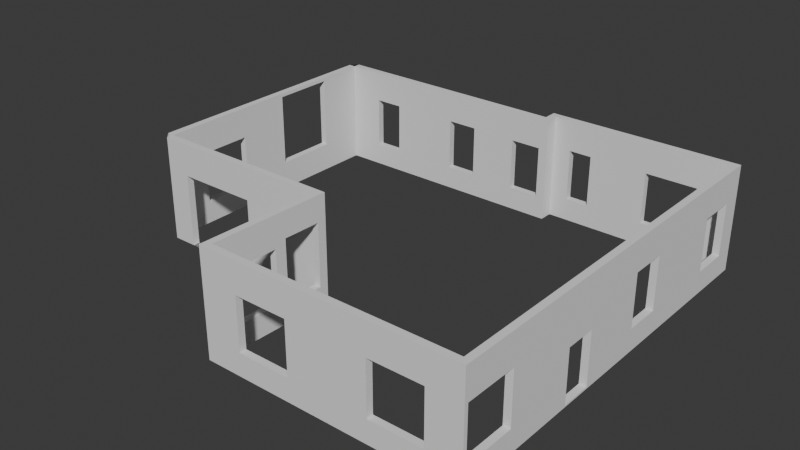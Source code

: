 # Source: parter01.blend  (saved by Blender 4.2.66; exported with 4.5.12 LTS)
import bpy
from mathutils import Matrix  # noqa: F401  (used for matrix-valued properties, if any)

bpy.ops.wm.read_factory_settings(use_empty=True)
scene = bpy.context.scene
scene.name = 'Scene'

# ---- collections
col_collection = bpy.data.collections.new('Collection'); scene.collection.children.link(col_collection)

# ---- world
world_world = bpy.data.worlds.new('World'); scene.world = world_world
world_world.use_nodes = True; world_world.node_tree.nodes.clear()
_N = world_world.node_tree.nodes; _L = world_world.node_tree.links
n0 = _N.new('ShaderNodeOutputWorld'); n0.name = 'World Output'; n0.location = (300, 300)
n1 = _N.new('ShaderNodeBackground'); n1.name = 'Background'; n1.location = (10, 300)
n1.inputs[0].default_value = (0.05088, 0.05088, 0.05088, 1.0)
_L.new(n1.outputs[0], n0.inputs[0])
n0.is_active_output = True
world_world.color = (0.05088, 0.05088, 0.05088)
world_world.sun_shadow_jitter_overblur = 0.0

# ---- meshes
me_vert_001 = bpy.data.meshes.new('Vert.001')
me_vert_001.from_pydata([(11.5, 23.44, 0.0), (11.5, 15.72, 0.0), (16.89, 15.72, 0.0), (16.8, 12.22, 0.0), (24.1, 12.22, 0.0), (24.1, 23.84, 0.0), (18.5, 23.84, 0.0), (18.5, 23.44, 0.0), (11.5, 15.72, 3.037), (16.89, 15.72, 3.037), (16.8, 12.22, 3.037), (24.1, 12.22, 3.037), (24.1, 23.84, 3.037), (18.5, 23.84, 3.037), (18.5, 23.44, 3.037), (11.5, 23.44, 3.037), (24.1, 12.33, 0.6482), (24.1, 12.33, 2.148), (24.1, 15.93, 0.04836), (24.1, 15.93, 0.8934), (24.1, 13.83, 0.6482), (24.1, 13.83, 1.279), (24.1, 13.83, 2.148), (24.1, 16.82, 0.04836), (24.1, 16.82, 0.7034), (24.1, 16.82, 1.548), (24.1, 18.71, 1.341), (24.1, 18.71, 0.6482), (24.1, 19.74, 0.6482), (24.1, 15.93, 1.548), (24.1, 18.71, 2.148), (24.1, 19.74, 2.148), (24.1, 22.19, 2.148), (24.1, 23.27, 0.6482), (24.1, 23.27, 2.148), (24.1, 22.19, 0.6482), (16.86, 14.59, 0.5174), (16.86, 14.59, 2.055), (16.85, 14.27, 0.6482), (16.89, 15.67, 0.0), (16.89, 15.67, 0.1384), (16.87, 15.15, 0.5174), (16.89, 15.67, 0.5174), (16.89, 15.67, 2.31), (16.81, 12.77, 0.6482), (16.81, 12.77, 2.148), (16.85, 14.27, 2.148), (16.86, 14.59, 2.31), (13.33, 23.44, 0.6482), (15.31, 23.44, 0.664), (16.2, 23.44, 0.664), (17.55, 23.44, 0.6482), (18.45, 23.44, 0.6482), (18.45, 23.44, 2.148), (17.55, 23.44, 2.148), (16.2, 23.44, 2.042), (12.5, 23.44, 0.6482), (12.5, 23.44, 2.148), (13.33, 23.44, 2.148), (16.2, 23.44, 2.164), (15.31, 23.44, 2.164), (19.9, 23.84, 0.6482), (21.6, 23.84, 0.6482), (23.1, 23.84, 2.148), (23.1, 23.84, 0.6482), (19.23, 23.84, 0.6482), (19.23, 23.84, 2.148), (19.9, 23.84, 2.148), (21.6, 23.84, 2.148), (17.88, 12.22, 0.6482), (17.88, 12.22, 2.148), (21.65, 12.22, 0.6482), (19.38, 12.22, 0.6482), (21.65, 12.22, 2.148), (19.38, 12.22, 2.148), (23.15, 12.22, 2.148), (23.15, 12.22, 0.6482), (12.2, 15.72, 2.1), (12.2, 15.72, 5.96e-08), (14.53, 15.72, 0.0), (14.53, 15.72, 5.96e-08), (14.53, 15.72, 2.1), (11.5, 16.99, 0.6482), (11.5, 18.49, 0.6482), (11.5, 16.99, 2.148), (11.5, 20.04, 1.336), (11.5, 18.49, 1.502), (11.5, 21.86, 0.0), (11.5, 20.04, 0.831), (11.5, 20.04, 2.931), (11.5, 18.49, 2.148), (11.5, 21.86, 0.831), (11.5, 21.86, 2.931)], [], [(7, 6, 13, 14), (4, 11, 17, 16), (21, 29, 19, 20), (27, 24, 25, 26), (12, 5, 33, 34), (5, 4, 16, 20, 19, 18, 23, 24, 27, 28, 31, 30, 26, 25, 29, 21, 22, 17, 11, 12, 34, 32, 35, 33), (42, 2, 9, 10, 3, 39, 40, 41, 36, 38, 44, 45, 46, 37, 47, 43), (40, 39, 2, 42), (36, 37, 46, 38), (41, 40, 42), (52, 7, 14, 53), (15, 0, 56, 57), (53, 14, 15, 57, 58, 48, 56, 0, 7, 52, 51, 50, 49, 60, 59, 55, 54), (54, 55, 50, 51), (5, 12, 63, 64), (13, 6, 65, 66), (65, 6, 5, 64, 62, 68, 63, 12, 13, 66, 67, 61), (69, 3, 10, 70), (75, 11, 4, 76), (76, 4, 3, 69, 72, 74, 70, 10, 11, 75, 73, 71), (1, 8, 9, 2, 79, 80, 81, 77, 78), (79, 1, 78, 80), (82, 1, 8, 15, 0, 87, 91, 92, 89, 85, 86, 90, 84), (91, 87, 1, 82, 83, 86, 85, 88)])
_uv = me_vert_001.uv_layers.new(name='UVMap')
_uv.uv.foreach_set('vector', [0.0, 0.0, 0.0, 0.0, 0.0, 0.0, 0.0, 0.0, 0.0, 0.0, 0.0, 0.0, 0.0, 0.0, 0.0, 0.0, 0.0, 0.0, 0.0, 0.0, 0.0, 0.0, 0.0, 0.0, 0.0, 0.0, 0.0, 0.0, 0.0, 0.0, 0.0, 0.0, 0.0, 0.0, 0.0, 0.0, 0.0, 0.0, 0.0, 0.0, 0.0, 0.0, 0.0, 0.0, 0.0, 0.0, 0.0, 0.0, 0.0, 0.0, 0.0, 0.0, 0.0, 0.0, 0.0, 0.0, 0.0, 0.0, 0.0, 0.0, 0.0, 0.0, 0.0, 0.0, 0.0, 0.0, 0.0, 0.0, 0.0, 0.0, 0.0, 0.0, 0.0, 0.0, 0.0, 0.0, 0.0, 0.0, 0.0, 0.0, 0.0, 0.0, 0.0, 0.0, 0.0, 0.0, 0.0, 0.0, 0.0, 0.0, 0.0, 0.0, 0.0, 0.0, 0.0, 0.0, 0.0, 0.0, 0.0, 0.0, 0.0, 0.0, 0.0, 0.0, 0.0, 0.0, 0.0, 0.0, 0.0, 0.0, 0.0, 0.0, 0.0, 0.0, 0.0, 0.0, 0.0, 0.0, 0.0, 0.0, 0.0, 0.0, 0.0, 0.0, 0.0, 0.0, 0.0, 0.0, 0.0, 0.0, 0.0, 0.0, 0.0, 0.0, 0.0, 0.0, 0.0, 0.0, 0.0, 0.0, 0.0, 0.0, 0.0, 0.0, 0.0, 0.0, 0.0, 0.0, 0.0, 0.0, 0.0, 0.0, 0.0, 0.0, 0.0, 0.0, 0.0, 0.0, 0.0, 0.0, 0.0, 0.0, 0.0, 0.0, 0.0, 0.0, 0.0, 0.0, 0.0, 0.0, 0.0, 0.0, 0.0, 0.0, 0.0, 0.0, 0.0, 0.0, 0.0, 0.0, 0.0, 0.0, 0.0, 0.0, 0.0, 0.0, 0.0, 0.0, 0.0, 0.0, 0.0, 0.0, 0.0, 0.0, 0.0, 0.0, 0.0, 0.0, 0.0, 0.0, 0.0, 0.0, 0.0, 0.0, 0.0, 0.0, 0.0, 0.0, 0.0, 0.0, 0.0, 0.0, 0.0, 0.0, 0.0, 0.0, 0.0, 0.0, 0.0, 0.0, 0.0, 0.0, 0.0, 0.0, 0.0, 0.0, 0.0, 0.0, 0.0, 0.0, 0.0, 0.0, 0.0, 0.0, 0.0, 0.0, 0.0, 0.0, 0.0, 0.0, 0.0, 0.0, 0.0, 0.0, 0.0, 0.0, 0.0, 0.0, 0.0, 0.0, 0.0, 0.0, 0.0, 0.0, 0.0, 0.0, 0.0, 0.0, 0.0, 0.0, 0.0, 0.0, 0.0, 0.0, 0.0, 0.0, 0.0, 0.0, 0.0, 0.0, 0.0, 0.0, 0.0, 0.0, 0.0, 0.0, 0.0, 0.0, 0.0, 0.0, 0.0, 0.0, 0.0, 0.0, 0.0, 0.0, 0.0, 0.0, 0.0, 0.0, 0.0, 0.0, 0.0, 0.0, 0.0, 0.0, 0.0, 0.0, 0.0, 0.0, 0.0, 0.0, 0.0, 0.0, 0.0, 0.0, 0.0, 0.0, 0.0, 0.0, 0.0, 0.0, 0.0, 0.0, 0.0, 0.0, 0.0, 0.0, 0.0, 0.0, 0.0, 0.0, 0.0, 0.0, 0.0, 0.0, 0.0, 0.0, 0.0, 0.0, 0.0, 0.0, 0.0, 0.0, 0.0, 0.0, 0.0, 0.0, 0.0, 0.0, 0.0, 0.0, 0.0, 0.0, 0.0, 0.0, 0.0, 0.0])
me_vert_001.use_mirror_x = True
me_vert_001.update()

# ---- objects
ob_etaj1 = bpy.data.objects.new('etaj1', me_vert_001)

# ---- transforms, parenting, visibility, modifiers, constraints
ob_etaj1.location = (-20.75, -19.05, 0.0)
ob_etaj1.use_mesh_mirror_x = True
_m = ob_etaj1.modifiers.new('Solidify', 'SOLIDIFY')
_m.thickness = -0.2
_m.use_even_offset = True

# ---- collection membership
col_collection.objects.link(ob_etaj1)

# ---- scene / render settings (as saved in the file)
scene.frame_start = 1; scene.frame_end = 250; scene.frame_set(1)
scene.render.engine = 'BLENDER_EEVEE_NEXT'
bpy.context.view_layer.update()

# ---- added for rendering (the .blend has no active camera and no usable light): camera, sun
cam_auto = bpy.data.cameras.new('AutoCamera')
cam_auto.lens = 50.0
cam_auto.sensor_width = 36.0
cam_auto.clip_end = 1000.0
ob_auto_camera = bpy.data.objects.new('AutoCamera', cam_auto)
scene.collection.objects.link(ob_auto_camera)
ob_auto_camera.location = (13.1854, -20.5065, 14.5081)
ob_auto_camera.rotation_euler = (1.09748, -7.21219e-08, 0.694738)
scene.camera = ob_auto_camera
light_auto_sun = bpy.data.lights.new('AutoSun', 'SUN')
light_auto_sun.energy = 3.0
light_auto_sun.angle = 0.0523599
ob_auto_sun = bpy.data.objects.new('AutoSun', light_auto_sun)
scene.collection.objects.link(ob_auto_sun)
ob_auto_sun.rotation_euler = (0.872665, 0.174533, 0.523599)
bpy.context.view_layer.update()
